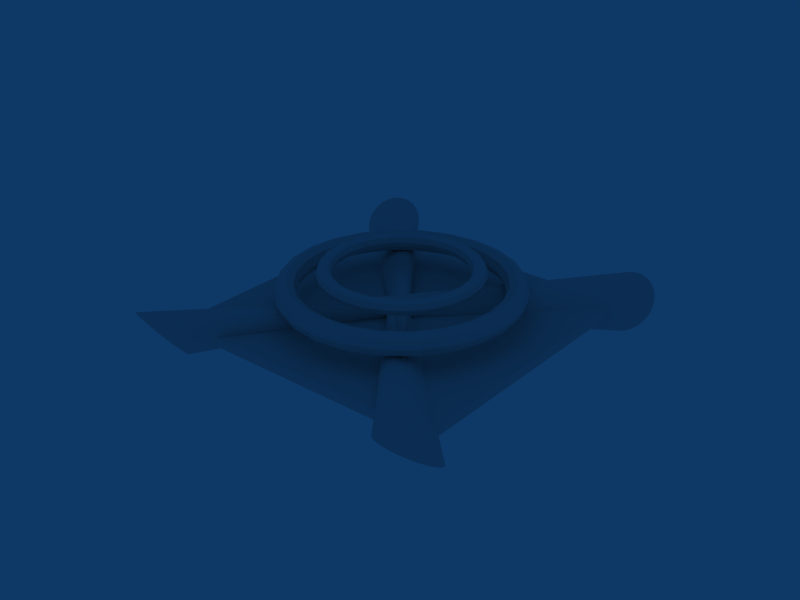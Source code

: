 # Source: Selector.blend  (saved by Blender 2.49.0; exported with 4.5.12 LTS)
import bpy
from mathutils import Matrix  # noqa: F401  (used for matrix-valued properties, if any)

bpy.ops.wm.read_factory_settings(use_empty=True)
scene = bpy.context.scene
scene.name = 'Scene'

# ---- collections
col_collection_1 = bpy.data.collections.new('Collection 1'); scene.collection.children.link(col_collection_1)

# ---- materials (node trees are filled in below, after node groups)
mat_material = bpy.data.materials.new('Material')
mat_material.alpha_threshold = 0.0
mat_material.specular_color = (0.0, 0.0, 0.0)
mat_material.roughness = 0.5
mat_material.line_color = (0.0, 0.0, 0.0, 1.0)

# ---- material node trees

# ---- world
world_world = bpy.data.worlds.new('World'); scene.world = world_world
world_world.color = (0.05656, 0.2208, 0.4)
world_world.use_sun_shadow = False
world_world.sun_shadow_jitter_overblur = 0.0
world_world.cycles.sampling_method = 'MANUAL'
world_world.cycles.sample_map_resolution = 256

# ---- meshes
me_cube = bpy.data.meshes.new('Cube')
me_cube.from_pydata([(1.0, 1.0, -1.0), (1.0, -1.0, -1.0), (-1.0, -1.0, -1.0), (-1.0, 1.0, -1.0), (1.0, 1.0, 1.0), (1.0, -1.0, 1.0), (-1.0, -1.0, 1.0), (-1.0, 1.0, 1.0)], [], [(0, 1, 2, 3), (4, 7, 6, 5), (0, 4, 5, 1), (1, 5, 6, 2), (2, 6, 7, 3), (4, 0, 3, 7)])
_uv = me_cube.uv_layers.new(name='UVTex')
_uv.uv.foreach_set('vector', [2.537e-07, 2.9e-07, 3.262e-07, 1.0, 1.0, 1.0, 1.0, 0.0, 0.0, 5.437e-07, 1.0, 1.812e-07, 1.0, 1.0, 6.525e-07, 1.0, 2.537e-07, 2.9e-07, 0.0, 5.437e-07, 6.525e-07, 1.0, 3.262e-07, 1.0, 3.262e-07, 1.0, 6.525e-07, 1.0, 1.0, 1.0, 1.0, 1.0, 1.0, 1.0, 1.0, 1.0, 1.0, 1.812e-07, 1.0, 0.0, 0.0, 5.437e-07, 2.537e-07, 2.9e-07, 1.0, 0.0, 1.0, 1.812e-07])
me_cube.materials.append(mat_material)
me_cube.use_remesh_preserve_volume = False
me_cube.use_remesh_preserve_attributes = False
me_cube.use_mirror_vertex_groups = False
me_cube.update()
me_torus_001 = bpy.data.meshes.new('Torus.001')
me_torus_001.from_pydata([(1.102, 0.0, 0.0), (1.072, 0.0, 0.07214), (1.0, 0.0, 0.102), (0.9279, 0.0, 0.07214), (0.898, 0.0, 1.249e-17), (0.9279, 0.0, -0.07214), (1.0, 0.0, -0.102), (1.072, 0.0, -0.07214), (1.064, 0.2852, 0.0), (1.036, 0.2775, 0.07214), (0.9659, 0.2588, 0.102), (0.8962, 0.2401, 0.07214), (0.8674, 0.2324, 1.249e-17), (0.8962, 0.2401, -0.07214), (0.9659, 0.2588, -0.102), (1.036, 0.2775, -0.07214), (0.9544, 0.551, 0.0), (0.9285, 0.5361, 0.07214), (0.866, 0.5, 0.102), (0.8036, 0.4639, 0.07214), (0.7777, 0.449, 1.249e-17), (0.8036, 0.4639, -0.07214), (0.866, 0.5, -0.102), (0.9285, 0.5361, -0.07214), (0.7792, 0.7792, 0.0), (0.7581, 0.7581, 0.07214), (0.7071, 0.7071, 0.102), (0.6561, 0.6561, 0.07214), (0.635, 0.635, 1.249e-17), (0.6561, 0.6561, -0.07214), (0.7071, 0.7071, -0.102), (0.7581, 0.7581, -0.07214), (0.551, 0.9544, 0.0), (0.5361, 0.9285, 0.07214), (0.5, 0.866, 0.102), (0.4639, 0.8036, 0.07214), (0.449, 0.7777, 1.249e-17), (0.4639, 0.8036, -0.07214), (0.5, 0.866, -0.102), (0.5361, 0.9285, -0.07214), (0.2852, 1.064, 0.0), (0.2775, 1.036, 0.07214), (0.2588, 0.9659, 0.102), (0.2401, 0.8962, 0.07214), (0.2324, 0.8674, 1.249e-17), (0.2401, 0.8962, -0.07214), (0.2588, 0.9659, -0.102), (0.2775, 1.036, -0.07214), (-4.817e-08, 1.102, 0.0), (-4.686e-08, 1.072, 0.07214), (-4.371e-08, 1.0, 0.102), (-4.056e-08, 0.9279, 0.07214), (-3.925e-08, 0.898, 1.249e-17), (-4.056e-08, 0.9279, -0.07214), (-4.371e-08, 1.0, -0.102), (-4.686e-08, 1.072, -0.07214), (-0.2852, 1.064, 0.0), (-0.2775, 1.036, 0.07214), (-0.2588, 0.9659, 0.102), (-0.2401, 0.8962, 0.07214), (-0.2324, 0.8674, 1.249e-17), (-0.2401, 0.8962, -0.07214), (-0.2588, 0.9659, -0.102), (-0.2775, 1.036, -0.07214), (-0.551, 0.9544, 0.0), (-0.5361, 0.9285, 0.07214), (-0.5, 0.866, 0.102), (-0.4639, 0.8036, 0.07214), (-0.449, 0.7777, 1.249e-17), (-0.4639, 0.8036, -0.07214), (-0.5, 0.866, -0.102), (-0.5361, 0.9285, -0.07214), (-0.7792, 0.7792, 0.0), (-0.7581, 0.7581, 0.07214), (-0.7071, 0.7071, 0.102), (-0.6561, 0.6561, 0.07214), (-0.635, 0.635, 1.249e-17), (-0.6561, 0.6561, -0.07214), (-0.7071, 0.7071, -0.102), (-0.7581, 0.7581, -0.07214), (-0.9544, 0.551, 0.0), (-0.9285, 0.5361, 0.07214), (-0.866, 0.5, 0.102), (-0.8036, 0.4639, 0.07214), (-0.7777, 0.449, 1.249e-17), (-0.8036, 0.4639, -0.07214), (-0.866, 0.5, -0.102), (-0.9285, 0.5361, -0.07214), (-1.064, 0.2852, 0.0), (-1.036, 0.2775, 0.07214), (-0.9659, 0.2588, 0.102), (-0.8962, 0.2401, 0.07214), (-0.8674, 0.2324, 1.249e-17), (-0.8962, 0.2401, -0.07214), (-0.9659, 0.2588, -0.102), (-1.036, 0.2775, -0.07214), (-1.102, -9.634e-08, 0.0), (-1.072, -9.373e-08, 0.07214), (-1.0, -8.742e-08, 0.102), (-0.9279, -8.112e-08, 0.07214), (-0.898, -7.85e-08, 1.249e-17), (-0.9279, -8.112e-08, -0.07214), (-1.0, -8.742e-08, -0.102), (-1.072, -9.373e-08, -0.07214), (-1.064, -0.2852, 0.0), (-1.036, -0.2775, 0.07214), (-0.9659, -0.2588, 0.102), (-0.8962, -0.2401, 0.07214), (-0.8674, -0.2324, 1.249e-17), (-0.8962, -0.2401, -0.07214), (-0.9659, -0.2588, -0.102), (-1.036, -0.2775, -0.07214), (-0.9544, -0.551, 0.0), (-0.9285, -0.5361, 0.07214), (-0.866, -0.5, 0.102), (-0.8036, -0.4639, 0.07214), (-0.7777, -0.449, 1.249e-17), (-0.8036, -0.4639, -0.07214), (-0.866, -0.5, -0.102), (-0.9285, -0.5361, -0.07214), (-0.7792, -0.7792, 0.0), (-0.7581, -0.7581, 0.07214), (-0.7071, -0.7071, 0.102), (-0.6561, -0.6561, 0.07214), (-0.635, -0.635, 1.249e-17), (-0.6561, -0.6561, -0.07214), (-0.7071, -0.7071, -0.102), (-0.7581, -0.7581, -0.07214), (-0.551, -0.9544, 0.0), (-0.5361, -0.9285, 0.07214), (-0.5, -0.866, 0.102), (-0.4639, -0.8036, 0.07214), (-0.449, -0.7777, 1.249e-17), (-0.4639, -0.8036, -0.07214), (-0.5, -0.866, -0.102), (-0.5361, -0.9285, -0.07214), (-0.2852, -1.064, 0.0), (-0.2775, -1.036, 0.07214), (-0.2588, -0.9659, 0.102), (-0.2401, -0.8962, 0.07214), (-0.2324, -0.8674, 1.249e-17), (-0.2401, -0.8962, -0.07214), (-0.2588, -0.9659, -0.102), (-0.2775, -1.036, -0.07214), (1.314e-08, -1.102, 0.0), (1.279e-08, -1.072, 0.07214), (1.192e-08, -1.0, 0.102), (1.106e-08, -0.9279, 0.07214), (1.071e-08, -0.898, 1.249e-17), (1.106e-08, -0.9279, -0.07214), (1.192e-08, -1.0, -0.102), (1.279e-08, -1.072, -0.07214), (0.2852, -1.064, 0.0), (0.2775, -1.036, 0.07214), (0.2588, -0.9659, 0.102), (0.2401, -0.8962, 0.07214), (0.2324, -0.8674, 1.249e-17), (0.2401, -0.8962, -0.07214), (0.2588, -0.9659, -0.102), (0.2775, -1.036, -0.07214), (0.551, -0.9544, 0.0), (0.5361, -0.9285, 0.07214), (0.5, -0.866, 0.102), (0.4639, -0.8036, 0.07214), (0.449, -0.7777, 1.249e-17), (0.4639, -0.8036, -0.07214), (0.5, -0.866, -0.102), (0.5361, -0.9285, -0.07214), (0.7792, -0.7792, 0.0), (0.7581, -0.7581, 0.07214), (0.7071, -0.7071, 0.102), (0.6561, -0.6561, 0.07214), (0.635, -0.635, 1.249e-17), (0.6561, -0.6561, -0.07214), (0.7071, -0.7071, -0.102), (0.7581, -0.7581, -0.07214), (0.9544, -0.551, 0.0), (0.9285, -0.5361, 0.07214), (0.866, -0.5, 0.102), (0.8036, -0.4639, 0.07214), (0.7777, -0.449, 1.249e-17), (0.8036, -0.4639, -0.07214), (0.866, -0.5, -0.102), (0.9285, -0.5361, -0.07214), (1.064, -0.2852, 0.0), (1.036, -0.2775, 0.07214), (0.9659, -0.2588, 0.102), (0.8962, -0.2401, 0.07214), (0.8674, -0.2324, 1.249e-17), (0.8962, -0.2401, -0.07214), (0.9659, -0.2588, -0.102), (1.036, -0.2775, -0.07214)], [], [(1, 0, 8, 9), (9, 10, 2, 1), (10, 11, 3, 2), (11, 12, 4, 3), (12, 13, 5, 4), (13, 14, 6, 5), (14, 15, 7, 6), (0, 7, 15, 8), (16, 17, 9, 8), (17, 18, 10, 9), (18, 19, 11, 10), (19, 20, 12, 11), (20, 21, 13, 12), (21, 22, 14, 13), (22, 23, 15, 14), (23, 16, 8, 15), (24, 25, 17, 16), (25, 26, 18, 17), (26, 27, 19, 18), (27, 28, 20, 19), (28, 29, 21, 20), (29, 30, 22, 21), (30, 31, 23, 22), (31, 24, 16, 23), (32, 33, 25, 24), (33, 34, 26, 25), (34, 35, 27, 26), (35, 36, 28, 27), (36, 37, 29, 28), (37, 38, 30, 29), (38, 39, 31, 30), (39, 32, 24, 31), (40, 41, 33, 32), (41, 42, 34, 33), (42, 43, 35, 34), (43, 44, 36, 35), (44, 45, 37, 36), (45, 46, 38, 37), (46, 47, 39, 38), (47, 40, 32, 39), (48, 49, 41, 40), (49, 50, 42, 41), (50, 51, 43, 42), (51, 52, 44, 43), (52, 53, 45, 44), (53, 54, 46, 45), (54, 55, 47, 46), (55, 48, 40, 47), (56, 57, 49, 48), (57, 58, 50, 49), (58, 59, 51, 50), (59, 60, 52, 51), (60, 61, 53, 52), (61, 62, 54, 53), (62, 63, 55, 54), (63, 56, 48, 55), (64, 65, 57, 56), (65, 66, 58, 57), (66, 67, 59, 58), (67, 68, 60, 59), (68, 69, 61, 60), (69, 70, 62, 61), (70, 71, 63, 62), (71, 64, 56, 63), (72, 73, 65, 64), (73, 74, 66, 65), (74, 75, 67, 66), (75, 76, 68, 67), (76, 77, 69, 68), (77, 78, 70, 69), (78, 79, 71, 70), (79, 72, 64, 71), (80, 81, 73, 72), (81, 82, 74, 73), (82, 83, 75, 74), (83, 84, 76, 75), (84, 85, 77, 76), (85, 86, 78, 77), (86, 87, 79, 78), (87, 80, 72, 79), (88, 89, 81, 80), (89, 90, 82, 81), (90, 91, 83, 82), (91, 92, 84, 83), (92, 93, 85, 84), (93, 94, 86, 85), (94, 95, 87, 86), (95, 88, 80, 87), (96, 97, 89, 88), (97, 98, 90, 89), (98, 99, 91, 90), (99, 100, 92, 91), (100, 101, 93, 92), (101, 102, 94, 93), (102, 103, 95, 94), (103, 96, 88, 95), (104, 105, 97, 96), (105, 106, 98, 97), (106, 107, 99, 98), (107, 108, 100, 99), (108, 109, 101, 100), (109, 110, 102, 101), (110, 111, 103, 102), (111, 104, 96, 103), (112, 113, 105, 104), (113, 114, 106, 105), (114, 115, 107, 106), (115, 116, 108, 107), (116, 117, 109, 108), (117, 118, 110, 109), (118, 119, 111, 110), (119, 112, 104, 111), (120, 121, 113, 112), (121, 122, 114, 113), (122, 123, 115, 114), (123, 124, 116, 115), (124, 125, 117, 116), (125, 126, 118, 117), (126, 127, 119, 118), (127, 120, 112, 119), (128, 129, 121, 120), (129, 130, 122, 121), (130, 131, 123, 122), (131, 132, 124, 123), (132, 133, 125, 124), (133, 134, 126, 125), (134, 135, 127, 126), (135, 128, 120, 127), (136, 137, 129, 128), (137, 138, 130, 129), (138, 139, 131, 130), (139, 140, 132, 131), (140, 141, 133, 132), (141, 142, 134, 133), (142, 143, 135, 134), (143, 136, 128, 135), (144, 145, 137, 136), (145, 146, 138, 137), (146, 147, 139, 138), (147, 148, 140, 139), (148, 149, 141, 140), (149, 150, 142, 141), (150, 151, 143, 142), (151, 144, 136, 143), (152, 153, 145, 144), (153, 154, 146, 145), (154, 155, 147, 146), (155, 156, 148, 147), (156, 157, 149, 148), (157, 158, 150, 149), (158, 159, 151, 150), (159, 152, 144, 151), (160, 161, 153, 152), (161, 162, 154, 153), (162, 163, 155, 154), (163, 164, 156, 155), (164, 165, 157, 156), (165, 166, 158, 157), (166, 167, 159, 158), (167, 160, 152, 159), (168, 169, 161, 160), (169, 170, 162, 161), (170, 171, 163, 162), (171, 172, 164, 163), (172, 173, 165, 164), (173, 174, 166, 165), (174, 175, 167, 166), (175, 168, 160, 167), (176, 177, 169, 168), (177, 178, 170, 169), (178, 179, 171, 170), (179, 180, 172, 171), (180, 181, 173, 172), (181, 182, 174, 173), (182, 183, 175, 174), (183, 176, 168, 175), (184, 185, 177, 176), (185, 186, 178, 177), (186, 187, 179, 178), (187, 188, 180, 179), (188, 189, 181, 180), (189, 190, 182, 181), (190, 191, 183, 182), (191, 184, 176, 183), (0, 1, 185, 184), (1, 2, 186, 185), (2, 3, 187, 186), (3, 4, 188, 187), (4, 5, 189, 188), (5, 6, 190, 189), (6, 7, 191, 190), (7, 0, 184, 191)])
me_torus_001.use_remesh_preserve_volume = False
me_torus_001.use_remesh_preserve_attributes = False
me_torus_001.use_mirror_vertex_groups = False
me_torus_001.update()
me_torus = bpy.data.meshes.new('Torus')
me_torus.from_pydata([(1.102, 0.0, 0.0), (1.072, 0.0, 0.07214), (1.0, 0.0, 0.102), (0.9279, 0.0, 0.07214), (0.898, 0.0, 1.249e-17), (0.9279, 0.0, -0.07214), (1.0, 0.0, -0.102), (1.072, 0.0, -0.07214), (1.064, 0.2852, 0.0), (1.036, 0.2775, 0.07214), (0.9659, 0.2588, 0.102), (0.8962, 0.2401, 0.07214), (0.8674, 0.2324, 1.249e-17), (0.8962, 0.2401, -0.07214), (0.9659, 0.2588, -0.102), (1.036, 0.2775, -0.07214), (0.9544, 0.551, 0.0), (0.9285, 0.5361, 0.07214), (0.866, 0.5, 0.102), (0.8036, 0.4639, 0.07214), (0.7777, 0.449, 1.249e-17), (0.8036, 0.4639, -0.07214), (0.866, 0.5, -0.102), (0.9285, 0.5361, -0.07214), (0.7792, 0.7792, 0.0), (0.7581, 0.7581, 0.07214), (0.7071, 0.7071, 0.102), (0.6561, 0.6561, 0.07214), (0.635, 0.635, 1.249e-17), (0.6561, 0.6561, -0.07214), (0.7071, 0.7071, -0.102), (0.7581, 0.7581, -0.07214), (0.551, 0.9544, 0.0), (0.5361, 0.9285, 0.07214), (0.5, 0.866, 0.102), (0.4639, 0.8036, 0.07214), (0.449, 0.7777, 1.249e-17), (0.4639, 0.8036, -0.07214), (0.5, 0.866, -0.102), (0.5361, 0.9285, -0.07214), (0.2852, 1.064, 0.0), (0.2775, 1.036, 0.07214), (0.2588, 0.9659, 0.102), (0.2401, 0.8962, 0.07214), (0.2324, 0.8674, 1.249e-17), (0.2401, 0.8962, -0.07214), (0.2588, 0.9659, -0.102), (0.2775, 1.036, -0.07214), (-4.817e-08, 1.102, 0.0), (-4.686e-08, 1.072, 0.07214), (-4.371e-08, 1.0, 0.102), (-4.056e-08, 0.9279, 0.07214), (-3.925e-08, 0.898, 1.249e-17), (-4.056e-08, 0.9279, -0.07214), (-4.371e-08, 1.0, -0.102), (-4.686e-08, 1.072, -0.07214), (-0.2852, 1.064, 0.0), (-0.2775, 1.036, 0.07214), (-0.2588, 0.9659, 0.102), (-0.2401, 0.8962, 0.07214), (-0.2324, 0.8674, 1.249e-17), (-0.2401, 0.8962, -0.07214), (-0.2588, 0.9659, -0.102), (-0.2775, 1.036, -0.07214), (-0.551, 0.9544, 0.0), (-0.5361, 0.9285, 0.07214), (-0.5, 0.866, 0.102), (-0.4639, 0.8036, 0.07214), (-0.449, 0.7777, 1.249e-17), (-0.4639, 0.8036, -0.07214), (-0.5, 0.866, -0.102), (-0.5361, 0.9285, -0.07214), (-0.7792, 0.7792, 0.0), (-0.7581, 0.7581, 0.07214), (-0.7071, 0.7071, 0.102), (-0.6561, 0.6561, 0.07214), (-0.635, 0.635, 1.249e-17), (-0.6561, 0.6561, -0.07214), (-0.7071, 0.7071, -0.102), (-0.7581, 0.7581, -0.07214), (-0.9544, 0.551, 0.0), (-0.9285, 0.5361, 0.07214), (-0.866, 0.5, 0.102), (-0.8036, 0.4639, 0.07214), (-0.7777, 0.449, 1.249e-17), (-0.8036, 0.4639, -0.07214), (-0.866, 0.5, -0.102), (-0.9285, 0.5361, -0.07214), (-1.064, 0.2852, 0.0), (-1.036, 0.2775, 0.07214), (-0.9659, 0.2588, 0.102), (-0.8962, 0.2401, 0.07214), (-0.8674, 0.2324, 1.249e-17), (-0.8962, 0.2401, -0.07214), (-0.9659, 0.2588, -0.102), (-1.036, 0.2775, -0.07214), (-1.102, -9.634e-08, 0.0), (-1.072, -9.373e-08, 0.07214), (-1.0, -8.742e-08, 0.102), (-0.9279, -8.112e-08, 0.07214), (-0.898, -7.85e-08, 1.249e-17), (-0.9279, -8.112e-08, -0.07214), (-1.0, -8.742e-08, -0.102), (-1.072, -9.373e-08, -0.07214), (-1.064, -0.2852, 0.0), (-1.036, -0.2775, 0.07214), (-0.9659, -0.2588, 0.102), (-0.8962, -0.2401, 0.07214), (-0.8674, -0.2324, 1.249e-17), (-0.8962, -0.2401, -0.07214), (-0.9659, -0.2588, -0.102), (-1.036, -0.2775, -0.07214), (-0.9544, -0.551, 0.0), (-0.9285, -0.5361, 0.07214), (-0.866, -0.5, 0.102), (-0.8036, -0.4639, 0.07214), (-0.7777, -0.449, 1.249e-17), (-0.8036, -0.4639, -0.07214), (-0.866, -0.5, -0.102), (-0.9285, -0.5361, -0.07214), (-0.7792, -0.7792, 0.0), (-0.7581, -0.7581, 0.07214), (-0.7071, -0.7071, 0.102), (-0.6561, -0.6561, 0.07214), (-0.635, -0.635, 1.249e-17), (-0.6561, -0.6561, -0.07214), (-0.7071, -0.7071, -0.102), (-0.7581, -0.7581, -0.07214), (-0.551, -0.9544, 0.0), (-0.5361, -0.9285, 0.07214), (-0.5, -0.866, 0.102), (-0.4639, -0.8036, 0.07214), (-0.449, -0.7777, 1.249e-17), (-0.4639, -0.8036, -0.07214), (-0.5, -0.866, -0.102), (-0.5361, -0.9285, -0.07214), (-0.2852, -1.064, 0.0), (-0.2775, -1.036, 0.07214), (-0.2588, -0.9659, 0.102), (-0.2401, -0.8962, 0.07214), (-0.2324, -0.8674, 1.249e-17), (-0.2401, -0.8962, -0.07214), (-0.2588, -0.9659, -0.102), (-0.2775, -1.036, -0.07214), (1.314e-08, -1.102, 0.0), (1.279e-08, -1.072, 0.07214), (1.192e-08, -1.0, 0.102), (1.106e-08, -0.9279, 0.07214), (1.071e-08, -0.898, 1.249e-17), (1.106e-08, -0.9279, -0.07214), (1.192e-08, -1.0, -0.102), (1.279e-08, -1.072, -0.07214), (0.2852, -1.064, 0.0), (0.2775, -1.036, 0.07214), (0.2588, -0.9659, 0.102), (0.2401, -0.8962, 0.07214), (0.2324, -0.8674, 1.249e-17), (0.2401, -0.8962, -0.07214), (0.2588, -0.9659, -0.102), (0.2775, -1.036, -0.07214), (0.551, -0.9544, 0.0), (0.5361, -0.9285, 0.07214), (0.5, -0.866, 0.102), (0.4639, -0.8036, 0.07214), (0.449, -0.7777, 1.249e-17), (0.4639, -0.8036, -0.07214), (0.5, -0.866, -0.102), (0.5361, -0.9285, -0.07214), (0.7792, -0.7792, 0.0), (0.7581, -0.7581, 0.07214), (0.7071, -0.7071, 0.102), (0.6561, -0.6561, 0.07214), (0.635, -0.635, 1.249e-17), (0.6561, -0.6561, -0.07214), (0.7071, -0.7071, -0.102), (0.7581, -0.7581, -0.07214), (0.9544, -0.551, 0.0), (0.9285, -0.5361, 0.07214), (0.866, -0.5, 0.102), (0.8036, -0.4639, 0.07214), (0.7777, -0.449, 1.249e-17), (0.8036, -0.4639, -0.07214), (0.866, -0.5, -0.102), (0.9285, -0.5361, -0.07214), (1.064, -0.2852, 0.0), (1.036, -0.2775, 0.07214), (0.9659, -0.2588, 0.102), (0.8962, -0.2401, 0.07214), (0.8674, -0.2324, 1.249e-17), (0.8962, -0.2401, -0.07214), (0.9659, -0.2588, -0.102), (1.036, -0.2775, -0.07214)], [], [(1, 0, 8, 9), (9, 10, 2, 1), (10, 11, 3, 2), (11, 12, 4, 3), (12, 13, 5, 4), (13, 14, 6, 5), (14, 15, 7, 6), (0, 7, 15, 8), (16, 17, 9, 8), (17, 18, 10, 9), (18, 19, 11, 10), (19, 20, 12, 11), (20, 21, 13, 12), (21, 22, 14, 13), (22, 23, 15, 14), (23, 16, 8, 15), (24, 25, 17, 16), (25, 26, 18, 17), (26, 27, 19, 18), (27, 28, 20, 19), (28, 29, 21, 20), (29, 30, 22, 21), (30, 31, 23, 22), (31, 24, 16, 23), (32, 33, 25, 24), (33, 34, 26, 25), (34, 35, 27, 26), (35, 36, 28, 27), (36, 37, 29, 28), (37, 38, 30, 29), (38, 39, 31, 30), (39, 32, 24, 31), (40, 41, 33, 32), (41, 42, 34, 33), (42, 43, 35, 34), (43, 44, 36, 35), (44, 45, 37, 36), (45, 46, 38, 37), (46, 47, 39, 38), (47, 40, 32, 39), (48, 49, 41, 40), (49, 50, 42, 41), (50, 51, 43, 42), (51, 52, 44, 43), (52, 53, 45, 44), (53, 54, 46, 45), (54, 55, 47, 46), (55, 48, 40, 47), (56, 57, 49, 48), (57, 58, 50, 49), (58, 59, 51, 50), (59, 60, 52, 51), (60, 61, 53, 52), (61, 62, 54, 53), (62, 63, 55, 54), (63, 56, 48, 55), (64, 65, 57, 56), (65, 66, 58, 57), (66, 67, 59, 58), (67, 68, 60, 59), (68, 69, 61, 60), (69, 70, 62, 61), (70, 71, 63, 62), (71, 64, 56, 63), (72, 73, 65, 64), (73, 74, 66, 65), (74, 75, 67, 66), (75, 76, 68, 67), (76, 77, 69, 68), (77, 78, 70, 69), (78, 79, 71, 70), (79, 72, 64, 71), (80, 81, 73, 72), (81, 82, 74, 73), (82, 83, 75, 74), (83, 84, 76, 75), (84, 85, 77, 76), (85, 86, 78, 77), (86, 87, 79, 78), (87, 80, 72, 79), (88, 89, 81, 80), (89, 90, 82, 81), (90, 91, 83, 82), (91, 92, 84, 83), (92, 93, 85, 84), (93, 94, 86, 85), (94, 95, 87, 86), (95, 88, 80, 87), (96, 97, 89, 88), (97, 98, 90, 89), (98, 99, 91, 90), (99, 100, 92, 91), (100, 101, 93, 92), (101, 102, 94, 93), (102, 103, 95, 94), (103, 96, 88, 95), (104, 105, 97, 96), (105, 106, 98, 97), (106, 107, 99, 98), (107, 108, 100, 99), (108, 109, 101, 100), (109, 110, 102, 101), (110, 111, 103, 102), (111, 104, 96, 103), (112, 113, 105, 104), (113, 114, 106, 105), (114, 115, 107, 106), (115, 116, 108, 107), (116, 117, 109, 108), (117, 118, 110, 109), (118, 119, 111, 110), (119, 112, 104, 111), (120, 121, 113, 112), (121, 122, 114, 113), (122, 123, 115, 114), (123, 124, 116, 115), (124, 125, 117, 116), (125, 126, 118, 117), (126, 127, 119, 118), (127, 120, 112, 119), (128, 129, 121, 120), (129, 130, 122, 121), (130, 131, 123, 122), (131, 132, 124, 123), (132, 133, 125, 124), (133, 134, 126, 125), (134, 135, 127, 126), (135, 128, 120, 127), (136, 137, 129, 128), (137, 138, 130, 129), (138, 139, 131, 130), (139, 140, 132, 131), (140, 141, 133, 132), (141, 142, 134, 133), (142, 143, 135, 134), (143, 136, 128, 135), (144, 145, 137, 136), (145, 146, 138, 137), (146, 147, 139, 138), (147, 148, 140, 139), (148, 149, 141, 140), (149, 150, 142, 141), (150, 151, 143, 142), (151, 144, 136, 143), (152, 153, 145, 144), (153, 154, 146, 145), (154, 155, 147, 146), (155, 156, 148, 147), (156, 157, 149, 148), (157, 158, 150, 149), (158, 159, 151, 150), (159, 152, 144, 151), (160, 161, 153, 152), (161, 162, 154, 153), (162, 163, 155, 154), (163, 164, 156, 155), (164, 165, 157, 156), (165, 166, 158, 157), (166, 167, 159, 158), (167, 160, 152, 159), (168, 169, 161, 160), (169, 170, 162, 161), (170, 171, 163, 162), (171, 172, 164, 163), (172, 173, 165, 164), (173, 174, 166, 165), (174, 175, 167, 166), (175, 168, 160, 167), (176, 177, 169, 168), (177, 178, 170, 169), (178, 179, 171, 170), (179, 180, 172, 171), (180, 181, 173, 172), (181, 182, 174, 173), (182, 183, 175, 174), (183, 176, 168, 175), (184, 185, 177, 176), (185, 186, 178, 177), (186, 187, 179, 178), (187, 188, 180, 179), (188, 189, 181, 180), (189, 190, 182, 181), (190, 191, 183, 182), (191, 184, 176, 183), (0, 1, 185, 184), (1, 2, 186, 185), (2, 3, 187, 186), (3, 4, 188, 187), (4, 5, 189, 188), (5, 6, 190, 189), (6, 7, 191, 190), (7, 0, 184, 191)])
me_torus.use_remesh_preserve_volume = False
me_torus.use_remesh_preserve_attributes = False
me_torus.use_mirror_vertex_groups = False
me_torus.update()
me_cone_002 = bpy.data.meshes.new('Cone.002')
me_cone_002.from_pydata([(0.7071, 0.7071, -1.0), (0.8315, 0.5556, -1.0), (0.9239, 0.3827, -1.0), (0.9808, 0.1951, -1.0), (1.0, 7.55e-08, -1.0), (0.9808, -0.1951, -1.0), (0.9239, -0.3827, -1.0), (0.8315, -0.5556, -1.0), (0.7071, -0.7071, -1.0), (0.5556, -0.8315, -1.0), (0.3827, -0.9239, -1.0), (0.1951, -0.9808, -1.0), (-3.258e-07, -1.0, -1.0), (-0.1951, -0.9808, -1.0), (-0.3827, -0.9239, -1.0), (-0.5556, -0.8315, -1.0), (-0.7071, -0.7071, -1.0), (-0.8315, -0.5556, -1.0), (-0.9239, -0.3827, -1.0), (-0.9808, -0.1951, -1.0), (-1.0, 9.656e-07, -1.0), (-0.9808, 0.1951, -1.0), (-0.9239, 0.3827, -1.0), (-0.8315, 0.5556, -1.0), (-0.7071, 0.7071, -1.0), (-0.5556, 0.8315, -1.0), (-0.3827, 0.9239, -1.0), (-0.1951, 0.9808, -1.0), (1.605e-06, 1.0, -1.0), (0.1951, 0.9808, -1.0), (0.3827, 0.9239, -1.0), (0.5556, 0.8315, -1.0), (0.06678, -8.148, 6.859), (0.0, 0.0, -1.0)], [], [(1, 0, 32), (32, 2, 1), (32, 3, 2), (32, 4, 3), (32, 5, 4), (32, 6, 5), (32, 7, 6), (32, 8, 7), (32, 9, 8), (32, 10, 9), (32, 11, 10), (32, 12, 11), (32, 13, 12), (32, 14, 13), (32, 15, 14), (32, 16, 15), (32, 17, 16), (32, 18, 17), (32, 19, 18), (32, 20, 19), (32, 21, 20), (32, 22, 21), (32, 23, 22), (32, 24, 23), (32, 25, 24), (32, 26, 25), (32, 27, 26), (32, 28, 27), (32, 29, 28), (32, 30, 29), (32, 31, 30), (32, 0, 31), (33, 0, 1), (33, 1, 2), (33, 2, 3), (33, 3, 4), (33, 4, 5), (33, 5, 6), (33, 6, 7), (33, 7, 8), (33, 8, 9), (33, 9, 10), (33, 10, 11), (33, 11, 12), (33, 12, 13), (33, 13, 14), (33, 14, 15), (33, 15, 16), (33, 16, 17), (33, 17, 18), (33, 18, 19), (33, 19, 20), (33, 20, 21), (33, 21, 22), (33, 22, 23), (33, 23, 24), (33, 24, 25), (33, 25, 26), (33, 26, 27), (33, 27, 28), (33, 28, 29), (33, 29, 30), (33, 30, 31), (31, 0, 33)])
me_cone_002.use_remesh_preserve_volume = False
me_cone_002.use_remesh_preserve_attributes = False
me_cone_002.use_mirror_vertex_groups = False
me_cone_002.update()
me_cone_001 = bpy.data.meshes.new('Cone.001')
me_cone_001.from_pydata([(0.7071, 0.7071, -1.0), (0.8315, 0.5556, -1.0), (0.9239, 0.3827, -1.0), (0.9808, 0.1951, -1.0), (1.0, 7.55e-08, -1.0), (0.9808, -0.1951, -1.0), (0.9239, -0.3827, -1.0), (0.8315, -0.5556, -1.0), (0.7071, -0.7071, -1.0), (0.5556, -0.8315, -1.0), (0.3827, -0.9239, -1.0), (0.1951, -0.9808, -1.0), (-3.258e-07, -1.0, -1.0), (-0.1951, -0.9808, -1.0), (-0.3827, -0.9239, -1.0), (-0.5556, -0.8315, -1.0), (-0.7071, -0.7071, -1.0), (-0.8315, -0.5556, -1.0), (-0.9239, -0.3827, -1.0), (-0.9808, -0.1951, -1.0), (-1.0, 9.656e-07, -1.0), (-0.9808, 0.1951, -1.0), (-0.9239, 0.3827, -1.0), (-0.8315, 0.5556, -1.0), (-0.7071, 0.7071, -1.0), (-0.5556, 0.8315, -1.0), (-0.3827, 0.9239, -1.0), (-0.1951, 0.9808, -1.0), (1.605e-06, 1.0, -1.0), (0.1951, 0.9808, -1.0), (0.3827, 0.9239, -1.0), (0.5556, 0.8315, -1.0), (0.06678, -8.148, 6.859), (0.0, 0.0, -1.0)], [], [(1, 0, 32), (32, 2, 1), (32, 3, 2), (32, 4, 3), (32, 5, 4), (32, 6, 5), (32, 7, 6), (32, 8, 7), (32, 9, 8), (32, 10, 9), (32, 11, 10), (32, 12, 11), (32, 13, 12), (32, 14, 13), (32, 15, 14), (32, 16, 15), (32, 17, 16), (32, 18, 17), (32, 19, 18), (32, 20, 19), (32, 21, 20), (32, 22, 21), (32, 23, 22), (32, 24, 23), (32, 25, 24), (32, 26, 25), (32, 27, 26), (32, 28, 27), (32, 29, 28), (32, 30, 29), (32, 31, 30), (32, 0, 31), (33, 0, 1), (33, 1, 2), (33, 2, 3), (33, 3, 4), (33, 4, 5), (33, 5, 6), (33, 6, 7), (33, 7, 8), (33, 8, 9), (33, 9, 10), (33, 10, 11), (33, 11, 12), (33, 12, 13), (33, 13, 14), (33, 14, 15), (33, 15, 16), (33, 16, 17), (33, 17, 18), (33, 18, 19), (33, 19, 20), (33, 20, 21), (33, 21, 22), (33, 22, 23), (33, 23, 24), (33, 24, 25), (33, 25, 26), (33, 26, 27), (33, 27, 28), (33, 28, 29), (33, 29, 30), (33, 30, 31), (31, 0, 33)])
me_cone_001.use_remesh_preserve_volume = False
me_cone_001.use_remesh_preserve_attributes = False
me_cone_001.use_mirror_vertex_groups = False
me_cone_001.update()
me_cone = bpy.data.meshes.new('Cone')
me_cone.from_pydata([(0.7071, 0.7071, -1.0), (0.8315, 0.5556, -1.0), (0.9239, 0.3827, -1.0), (0.9808, 0.1951, -1.0), (1.0, 7.55e-08, -1.0), (0.9808, -0.1951, -1.0), (0.9239, -0.3827, -1.0), (0.8315, -0.5556, -1.0), (0.7071, -0.7071, -1.0), (0.5556, -0.8315, -1.0), (0.3827, -0.9239, -1.0), (0.1951, -0.9808, -1.0), (-3.258e-07, -1.0, -1.0), (-0.1951, -0.9808, -1.0), (-0.3827, -0.9239, -1.0), (-0.5556, -0.8315, -1.0), (-0.7071, -0.7071, -1.0), (-0.8315, -0.5556, -1.0), (-0.9239, -0.3827, -1.0), (-0.9808, -0.1951, -1.0), (-1.0, 9.656e-07, -1.0), (-0.9808, 0.1951, -1.0), (-0.9239, 0.3827, -1.0), (-0.8315, 0.5556, -1.0), (-0.7071, 0.7071, -1.0), (-0.5556, 0.8315, -1.0), (-0.3827, 0.9239, -1.0), (-0.1951, 0.9808, -1.0), (1.605e-06, 1.0, -1.0), (0.1951, 0.9808, -1.0), (0.3827, 0.9239, -1.0), (0.5556, 0.8315, -1.0), (0.06678, -8.148, 6.859), (0.0, 0.0, -1.0)], [], [(1, 0, 32), (32, 2, 1), (32, 3, 2), (32, 4, 3), (32, 5, 4), (32, 6, 5), (32, 7, 6), (32, 8, 7), (32, 9, 8), (32, 10, 9), (32, 11, 10), (32, 12, 11), (32, 13, 12), (32, 14, 13), (32, 15, 14), (32, 16, 15), (32, 17, 16), (32, 18, 17), (32, 19, 18), (32, 20, 19), (32, 21, 20), (32, 22, 21), (32, 23, 22), (32, 24, 23), (32, 25, 24), (32, 26, 25), (32, 27, 26), (32, 28, 27), (32, 29, 28), (32, 30, 29), (32, 31, 30), (32, 0, 31), (33, 0, 1), (33, 1, 2), (33, 2, 3), (33, 3, 4), (33, 4, 5), (33, 5, 6), (33, 6, 7), (33, 7, 8), (33, 8, 9), (33, 9, 10), (33, 10, 11), (33, 11, 12), (33, 12, 13), (33, 13, 14), (33, 14, 15), (33, 15, 16), (33, 16, 17), (33, 17, 18), (33, 18, 19), (33, 19, 20), (33, 20, 21), (33, 21, 22), (33, 22, 23), (33, 23, 24), (33, 24, 25), (33, 25, 26), (33, 26, 27), (33, 27, 28), (33, 28, 29), (33, 29, 30), (33, 30, 31), (31, 0, 33)])
me_cone.use_remesh_preserve_volume = False
me_cone.use_remesh_preserve_attributes = False
me_cone.use_mirror_vertex_groups = False
me_cone.update()
me_cone_003 = bpy.data.meshes.new('Cone.003')
me_cone_003.from_pydata([(0.7071, 0.7071, -1.0), (0.8315, 0.5556, -1.0), (0.9239, 0.3827, -1.0), (0.9808, 0.1951, -1.0), (1.0, 7.55e-08, -1.0), (0.9808, -0.1951, -1.0), (0.9239, -0.3827, -1.0), (0.8315, -0.5556, -1.0), (0.7071, -0.7071, -1.0), (0.5556, -0.8315, -1.0), (0.3827, -0.9239, -1.0), (0.1951, -0.9808, -1.0), (-3.258e-07, -1.0, -1.0), (-0.1951, -0.9808, -1.0), (-0.3827, -0.9239, -1.0), (-0.5556, -0.8315, -1.0), (-0.7071, -0.7071, -1.0), (-0.8315, -0.5556, -1.0), (-0.9239, -0.3827, -1.0), (-0.9808, -0.1951, -1.0), (-1.0, 9.656e-07, -1.0), (-0.9808, 0.1951, -1.0), (-0.9239, 0.3827, -1.0), (-0.8315, 0.5556, -1.0), (-0.7071, 0.7071, -1.0), (-0.5556, 0.8315, -1.0), (-0.3827, 0.9239, -1.0), (-0.1951, 0.9808, -1.0), (1.605e-06, 1.0, -1.0), (0.1951, 0.9808, -1.0), (0.3827, 0.9239, -1.0), (0.5556, 0.8315, -1.0), (0.06678, -8.148, 6.859), (0.0, 0.0, -1.0)], [], [(1, 0, 32), (32, 2, 1), (32, 3, 2), (32, 4, 3), (32, 5, 4), (32, 6, 5), (32, 7, 6), (32, 8, 7), (32, 9, 8), (32, 10, 9), (32, 11, 10), (32, 12, 11), (32, 13, 12), (32, 14, 13), (32, 15, 14), (32, 16, 15), (32, 17, 16), (32, 18, 17), (32, 19, 18), (32, 20, 19), (32, 21, 20), (32, 22, 21), (32, 23, 22), (32, 24, 23), (32, 25, 24), (32, 26, 25), (32, 27, 26), (32, 28, 27), (32, 29, 28), (32, 30, 29), (32, 31, 30), (32, 0, 31), (33, 0, 1), (33, 1, 2), (33, 2, 3), (33, 3, 4), (33, 4, 5), (33, 5, 6), (33, 6, 7), (33, 7, 8), (33, 8, 9), (33, 9, 10), (33, 10, 11), (33, 11, 12), (33, 12, 13), (33, 13, 14), (33, 14, 15), (33, 15, 16), (33, 16, 17), (33, 17, 18), (33, 18, 19), (33, 19, 20), (33, 20, 21), (33, 21, 22), (33, 22, 23), (33, 23, 24), (33, 24, 25), (33, 25, 26), (33, 26, 27), (33, 27, 28), (33, 28, 29), (33, 29, 30), (33, 30, 31), (31, 0, 33)])
me_cone_003.use_remesh_preserve_volume = False
me_cone_003.use_remesh_preserve_attributes = False
me_cone_003.use_mirror_vertex_groups = False
me_cone_003.update()

# ---- objects
ob_cube = bpy.data.objects.new('Cube', me_cube)
ob_torus_001 = bpy.data.objects.new('Torus.001', me_torus_001)
ob_torus = bpy.data.objects.new('Torus', me_torus)
ob_cone_003 = bpy.data.objects.new('Cone.003', me_cone_002)
ob_cone_001 = bpy.data.objects.new('Cone.001', me_cone_001)
ob_cone = bpy.data.objects.new('Cone', me_cone)
ob_cone_002 = bpy.data.objects.new('Cone.002', me_cone_003)

# ---- transforms, parenting, visibility, modifiers, constraints
ob_cube.location = (0.01471, 0.01232, 0.04708)
ob_cube.scale = (-0.4111, -0.4111, -0.01425)
ob_cube.lock_rotations_4d = False
ob_cube.empty_display_type = 'ARROWS'
ob_cube.lineart.crease_threshold = 0.0
ob_torus_001.location = (0.01202, 0.01314, 0.1796)
ob_torus_001.scale = (0.2057, 0.2057, 0.2057)
ob_torus_001.lock_rotations_4d = False
ob_torus_001.empty_display_type = 'ARROWS'
ob_torus_001.lineart.crease_threshold = 0.0
ob_torus.location = (0.01202, 0.01314, 0.1338)
ob_torus.scale = (0.3066, 0.3066, 0.3066)
ob_torus.lock_rotations_4d = False
ob_torus.empty_display_type = 'ARROWS'
ob_torus.lineart.crease_threshold = 0.0
ob_cone_003.location = (-0.4043, 0.4217, 0.09898)
ob_cone_003.rotation_euler = (0.6933, -0.5926, 0.7606)
ob_cone_003.scale = (0.087, 0.087, 0.087)
ob_cone_003.lock_rotations_4d = False
ob_cone_003.empty_display_type = 'ARROWS'
ob_cone_003.lineart.crease_threshold = 0.0
_m = ob_cone_003.modifiers.new('Curve', 'CURVE')
_m.show_render = False
ob_cone_001.location = (0.4123, 0.4167, 0.09898)
ob_cone_001.rotation_euler = (0.6836, 0.5749, -0.7535)
ob_cone_001.scale = (0.087, 0.087, 0.087)
ob_cone_001.lock_rotations_4d = False
ob_cone_001.empty_display_type = 'ARROWS'
ob_cone_001.lineart.crease_threshold = 0.0
ob_cone.location = (0.4074, -0.39, 0.09898)
ob_cone.rotation_euler = (0.7232, -0.5721, -2.396)
ob_cone.scale = (0.087, 0.087, 0.087)
ob_cone.lock_rotations_4d = False
ob_cone.empty_display_type = 'ARROWS'
ob_cone.lineart.crease_threshold = 0.0
ob_cone_002.location = (-0.3944, -0.39, 0.09898)
ob_cone_002.rotation_euler = (0.7063, 0.6943, -3.91)
ob_cone_002.scale = (0.087, 0.087, 0.087)
ob_cone_002.lock_rotations_4d = False
ob_cone_002.empty_display_type = 'ARROWS'
ob_cone_002.lineart.crease_threshold = 0.0
_m = ob_cone_002.modifiers.new('Curve', 'CURVE')

# ---- collection membership
col_collection_1.objects.link(ob_cube)
col_collection_1.objects.link(ob_torus_001)
col_collection_1.objects.link(ob_torus)
col_collection_1.objects.link(ob_cone_003)
col_collection_1.objects.link(ob_cone_001)
col_collection_1.objects.link(ob_cone)
col_collection_1.objects.link(ob_cone_002)

# ---- scene / render settings (as saved in the file)
scene.frame_start = 1; scene.frame_end = 250; scene.frame_set(1)
scene.render.engine = 'BLENDER_EEVEE_NEXT'
scene.render.image_settings.file_format = 'JPEG'
scene.render.image_settings.color_mode = 'RGB'
scene.render.image_settings.compression = 90
scene.render.resolution_x = 800
scene.render.resolution_y = 600
scene.render.pixel_aspect_x = 100.0
scene.render.pixel_aspect_y = 100.0
scene.render.fps = 25
scene.render.dither_intensity = 0.0
scene.render.use_compositing = False
scene.render.use_sequencer = False
scene.render.bake_margin = 2
scene.render.bake_bias = 0.0
scene.render.use_stamp_time = False
scene.render.use_stamp_date = False
scene.render.use_stamp_frame = False
scene.render.use_stamp_camera = False
scene.render.use_stamp_scene = False
scene.render.use_stamp_filename = False
scene.render.use_stamp_render_time = False
scene.render.stamp_font_size = 0
scene.cycles.use_denoising = False
scene.cycles.samples = 10
scene.cycles.sampling_pattern = 'TABULATED_SOBOL'
scene.cycles.light_sampling_threshold = 0.0
scene.cycles.use_adaptive_sampling = False
scene.cycles.use_light_tree = False
scene.cycles.blur_glossy = 0.0
scene.cycles.volume_bounces = 1
scene.cycles.pixel_filter_type = 'GAUSSIAN'
scene.cycles.sample_clamp_indirect = 0.0
scene.view_settings.view_transform = 'Raw'
bpy.context.view_layer.update()

# ---- added for rendering (the .blend has no active camera): camera
cam_auto = bpy.data.cameras.new('AutoCamera')
cam_auto.lens = 50.0
cam_auto.sensor_width = 36.0
cam_auto.clip_end = 1000.0
ob_auto_camera = bpy.data.objects.new('AutoCamera', cam_auto)
scene.collection.objects.link(ob_auto_camera)
ob_auto_camera.location = (1.69195, -2.00967, 1.44209)
ob_auto_camera.rotation_euler = (1.09748, -7.21219e-08, 0.694738)
scene.camera = ob_auto_camera
bpy.context.view_layer.update()
